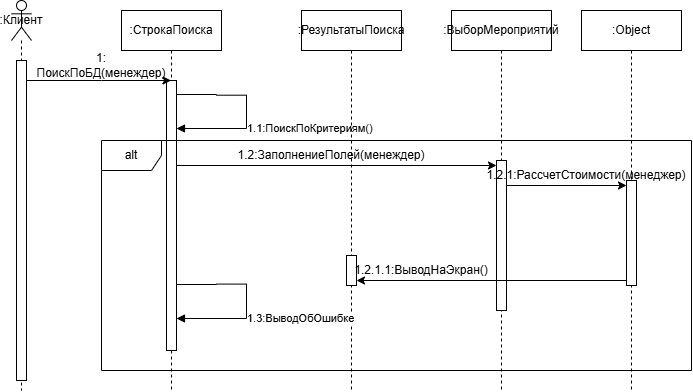

The diagram above was exported from draw.io. Its source (the exported page's mxGraphModel, read from the mxfile embedded in the PNG):
<mxGraphModel dx="719" dy="356" grid="1" gridSize="10" guides="1" tooltips="1" connect="1" arrows="1" fold="1" page="1" pageScale="1" pageWidth="827" pageHeight="1169" math="0" shadow="0">
  <root>
    <mxCell id="0" />
    <mxCell id="1" parent="0" />
    <mxCell id="FqM_ONpGf7xppA1-xFPy-1" value=":СтрокаПоиска" style="shape=umlLifeline;perimeter=lifelinePerimeter;whiteSpace=wrap;html=1;container=1;dropTarget=0;collapsible=0;recursiveResize=0;outlineConnect=0;portConstraint=eastwest;newEdgeStyle={&quot;curved&quot;:0,&quot;rounded&quot;:0};" vertex="1" parent="1">
      <mxGeometry x="150" y="110" width="100" height="380" as="geometry" />
    </mxCell>
    <mxCell id="FqM_ONpGf7xppA1-xFPy-2" value="" style="html=1;points=[[0,0,0,0,5],[0,1,0,0,-5],[1,0,0,0,5],[1,1,0,0,-5]];perimeter=orthogonalPerimeter;outlineConnect=0;targetShapes=umlLifeline;portConstraint=eastwest;newEdgeStyle={&quot;curved&quot;:0,&quot;rounded&quot;:0};" vertex="1" parent="FqM_ONpGf7xppA1-xFPy-1">
      <mxGeometry x="45" y="70" width="10" height="270" as="geometry" />
    </mxCell>
    <mxCell id="FqM_ONpGf7xppA1-xFPy-6" value=":Клиент" style="shape=umlLifeline;perimeter=lifelinePerimeter;whiteSpace=wrap;html=1;container=1;dropTarget=0;collapsible=0;recursiveResize=0;outlineConnect=0;portConstraint=eastwest;newEdgeStyle={&quot;curved&quot;:0,&quot;rounded&quot;:0};participant=umlActor;" vertex="1" parent="1">
      <mxGeometry x="40" y="100" width="20" height="390" as="geometry" />
    </mxCell>
    <mxCell id="FqM_ONpGf7xppA1-xFPy-7" value="" style="html=1;points=[[0,0,0,0,5],[0,1,0,0,-5],[1,0,0,0,5],[1,1,0,0,-5]];perimeter=orthogonalPerimeter;outlineConnect=0;targetShapes=umlLifeline;portConstraint=eastwest;newEdgeStyle={&quot;curved&quot;:0,&quot;rounded&quot;:0};" vertex="1" parent="FqM_ONpGf7xppA1-xFPy-6">
      <mxGeometry x="5" y="60" width="10" height="320" as="geometry" />
    </mxCell>
    <mxCell id="FqM_ONpGf7xppA1-xFPy-17" value="1.1:ПоискПоКритериям()" style="html=1;align=left;spacingLeft=2;endArrow=block;rounded=0;edgeStyle=orthogonalEdgeStyle;curved=0;rounded=0;exitX=0.988;exitY=0.587;exitDx=0;exitDy=0;exitPerimeter=0;" edge="1" target="FqM_ONpGf7xppA1-xFPy-2" parent="1" source="FqM_ONpGf7xppA1-xFPy-19">
      <mxGeometry relative="1" as="geometry">
        <mxPoint x="245" y="198" as="sourcePoint" />
        <Array as="points">
          <mxPoint x="275" y="195" />
          <mxPoint x="275" y="228" />
        </Array>
        <mxPoint x="250" y="228" as="targetPoint" />
      </mxGeometry>
    </mxCell>
    <mxCell id="FqM_ONpGf7xppA1-xFPy-19" value="" style="line;strokeWidth=1;fillColor=none;align=left;verticalAlign=middle;spacingTop=-1;spacingLeft=3;spacingRight=3;rotatable=0;labelPosition=right;points=[];portConstraint=eastwest;strokeColor=inherit;" vertex="1" parent="1">
      <mxGeometry x="205" y="190" width="40" height="8" as="geometry" />
    </mxCell>
    <mxCell id="FqM_ONpGf7xppA1-xFPy-20" value="" style="edgeStyle=none;orthogonalLoop=1;jettySize=auto;html=1;rounded=0;" edge="1" parent="1" source="FqM_ONpGf7xppA1-xFPy-7" target="FqM_ONpGf7xppA1-xFPy-1">
      <mxGeometry width="80" relative="1" as="geometry">
        <mxPoint x="120" y="240" as="sourcePoint" />
        <mxPoint x="200" y="240" as="targetPoint" />
        <Array as="points">
          <mxPoint x="130" y="180" />
        </Array>
      </mxGeometry>
    </mxCell>
    <mxCell id="FqM_ONpGf7xppA1-xFPy-21" value="1: ПоискПоБД(менеждер)" style="text;html=1;align=center;verticalAlign=middle;whiteSpace=wrap;rounded=0;" vertex="1" parent="1">
      <mxGeometry x="100" y="150" width="60" height="30" as="geometry" />
    </mxCell>
    <mxCell id="FqM_ONpGf7xppA1-xFPy-22" value="alt" style="shape=umlFrame;whiteSpace=wrap;html=1;pointerEvents=0;" vertex="1" parent="1">
      <mxGeometry x="130" y="240" width="590" height="230" as="geometry" />
    </mxCell>
    <mxCell id="FqM_ONpGf7xppA1-xFPy-23" value=":РезультатыПоиска" style="shape=umlLifeline;perimeter=lifelinePerimeter;whiteSpace=wrap;html=1;container=1;dropTarget=0;collapsible=0;recursiveResize=0;outlineConnect=0;portConstraint=eastwest;newEdgeStyle={&quot;curved&quot;:0,&quot;rounded&quot;:0};" vertex="1" parent="1">
      <mxGeometry x="330" y="110" width="100" height="380" as="geometry" />
    </mxCell>
    <mxCell id="FqM_ONpGf7xppA1-xFPy-24" value="" style="html=1;points=[[0,0,0,0,5],[0,1,0,0,-5],[1,0,0,0,5],[1,1,0,0,-5]];perimeter=orthogonalPerimeter;outlineConnect=0;targetShapes=umlLifeline;portConstraint=eastwest;newEdgeStyle={&quot;curved&quot;:0,&quot;rounded&quot;:0};" vertex="1" parent="FqM_ONpGf7xppA1-xFPy-23">
      <mxGeometry x="45" y="245" width="10" height="30" as="geometry" />
    </mxCell>
    <mxCell id="FqM_ONpGf7xppA1-xFPy-25" value=":ВыборМероприятий" style="shape=umlLifeline;perimeter=lifelinePerimeter;whiteSpace=wrap;html=1;container=1;dropTarget=0;collapsible=0;recursiveResize=0;outlineConnect=0;portConstraint=eastwest;newEdgeStyle={&quot;curved&quot;:0,&quot;rounded&quot;:0};size=40;" vertex="1" parent="1">
      <mxGeometry x="480" y="110" width="100" height="380" as="geometry" />
    </mxCell>
    <mxCell id="FqM_ONpGf7xppA1-xFPy-26" value="" style="html=1;points=[[0,0,0,0,5],[0,1,0,0,-5],[1,0,0,0,5],[1,1,0,0,-5]];perimeter=orthogonalPerimeter;outlineConnect=0;targetShapes=umlLifeline;portConstraint=eastwest;newEdgeStyle={&quot;curved&quot;:0,&quot;rounded&quot;:0};" vertex="1" parent="FqM_ONpGf7xppA1-xFPy-25">
      <mxGeometry x="45" y="150" width="10" height="150" as="geometry" />
    </mxCell>
    <mxCell id="FqM_ONpGf7xppA1-xFPy-27" value="" style="edgeStyle=none;orthogonalLoop=1;jettySize=auto;html=1;rounded=0;entryX=0;entryY=0;entryDx=0;entryDy=5;entryPerimeter=0;" edge="1" parent="1" source="FqM_ONpGf7xppA1-xFPy-2" target="FqM_ONpGf7xppA1-xFPy-26">
      <mxGeometry width="80" relative="1" as="geometry">
        <mxPoint x="205" y="255" as="sourcePoint" />
        <mxPoint x="525" y="255" as="targetPoint" />
        <Array as="points" />
      </mxGeometry>
    </mxCell>
    <mxCell id="FqM_ONpGf7xppA1-xFPy-28" value="1.2:ЗаполнениеПолей(менеждер)" style="text;html=1;align=center;verticalAlign=middle;whiteSpace=wrap;rounded=0;" vertex="1" parent="1">
      <mxGeometry x="330" y="240" width="60" height="30" as="geometry" />
    </mxCell>
    <mxCell id="FqM_ONpGf7xppA1-xFPy-32" value=":Object" style="shape=umlLifeline;perimeter=lifelinePerimeter;whiteSpace=wrap;html=1;container=1;dropTarget=0;collapsible=0;recursiveResize=0;outlineConnect=0;portConstraint=eastwest;newEdgeStyle={&quot;curved&quot;:0,&quot;rounded&quot;:0};" vertex="1" parent="1">
      <mxGeometry x="610" y="110" width="100" height="380" as="geometry" />
    </mxCell>
    <mxCell id="FqM_ONpGf7xppA1-xFPy-33" value="" style="html=1;points=[[0,0,0,0,5],[0,1,0,0,-5],[1,0,0,0,5],[1,1,0,0,-5]];perimeter=orthogonalPerimeter;outlineConnect=0;targetShapes=umlLifeline;portConstraint=eastwest;newEdgeStyle={&quot;curved&quot;:0,&quot;rounded&quot;:0};" vertex="1" parent="FqM_ONpGf7xppA1-xFPy-32">
      <mxGeometry x="45" y="170" width="10" height="105" as="geometry" />
    </mxCell>
    <mxCell id="FqM_ONpGf7xppA1-xFPy-34" value="" style="edgeStyle=none;orthogonalLoop=1;jettySize=auto;html=1;rounded=0;entryX=1;entryY=1;entryDx=0;entryDy=-5;entryPerimeter=0;" edge="1" parent="1" source="FqM_ONpGf7xppA1-xFPy-33" target="FqM_ONpGf7xppA1-xFPy-24">
      <mxGeometry width="80" relative="1" as="geometry">
        <mxPoint x="540" y="390" as="sourcePoint" />
        <mxPoint x="620" y="390" as="targetPoint" />
        <Array as="points" />
      </mxGeometry>
    </mxCell>
    <mxCell id="FqM_ONpGf7xppA1-xFPy-38" value="" style="edgeStyle=none;orthogonalLoop=1;jettySize=auto;html=1;rounded=0;entryX=0;entryY=0;entryDx=0;entryDy=5;entryPerimeter=0;" edge="1" parent="1" source="FqM_ONpGf7xppA1-xFPy-26" target="FqM_ONpGf7xppA1-xFPy-33">
      <mxGeometry width="80" relative="1" as="geometry">
        <mxPoint x="590" y="280" as="sourcePoint" />
        <mxPoint x="670" y="280" as="targetPoint" />
        <Array as="points" />
      </mxGeometry>
    </mxCell>
    <mxCell id="FqM_ONpGf7xppA1-xFPy-39" value="" style="line;strokeWidth=1;fillColor=none;align=left;verticalAlign=middle;spacingTop=-1;spacingLeft=3;spacingRight=3;rotatable=0;labelPosition=right;points=[];portConstraint=eastwest;strokeColor=inherit;" vertex="1" parent="1">
      <mxGeometry x="205" y="380" width="40" height="8" as="geometry" />
    </mxCell>
    <mxCell id="FqM_ONpGf7xppA1-xFPy-41" value="1.3:ВыводОбОшибке" style="html=1;align=left;spacingLeft=2;endArrow=block;rounded=0;edgeStyle=orthogonalEdgeStyle;curved=0;rounded=0;exitX=0.997;exitY=0.448;exitDx=0;exitDy=0;exitPerimeter=0;" edge="1" target="FqM_ONpGf7xppA1-xFPy-2" parent="1" source="FqM_ONpGf7xppA1-xFPy-39">
      <mxGeometry relative="1" as="geometry">
        <mxPoint x="245" y="388" as="sourcePoint" />
        <Array as="points">
          <mxPoint x="275" y="384" />
          <mxPoint x="275" y="418" />
        </Array>
        <mxPoint x="250" y="418" as="targetPoint" />
      </mxGeometry>
    </mxCell>
    <mxCell id="FqM_ONpGf7xppA1-xFPy-42" value="1.2.1.1:ВыводНаЭкран()" style="text;html=1;align=center;verticalAlign=middle;whiteSpace=wrap;rounded=0;" vertex="1" parent="1">
      <mxGeometry x="420" y="355" width="60" height="30" as="geometry" />
    </mxCell>
    <mxCell id="FqM_ONpGf7xppA1-xFPy-45" value="1.2.1:РассчетСтоимости(менеджер)" style="text;html=1;align=center;verticalAlign=middle;whiteSpace=wrap;rounded=0;" vertex="1" parent="1">
      <mxGeometry x="590" y="260" width="50" height="30" as="geometry" />
    </mxCell>
  </root>
</mxGraphModel>